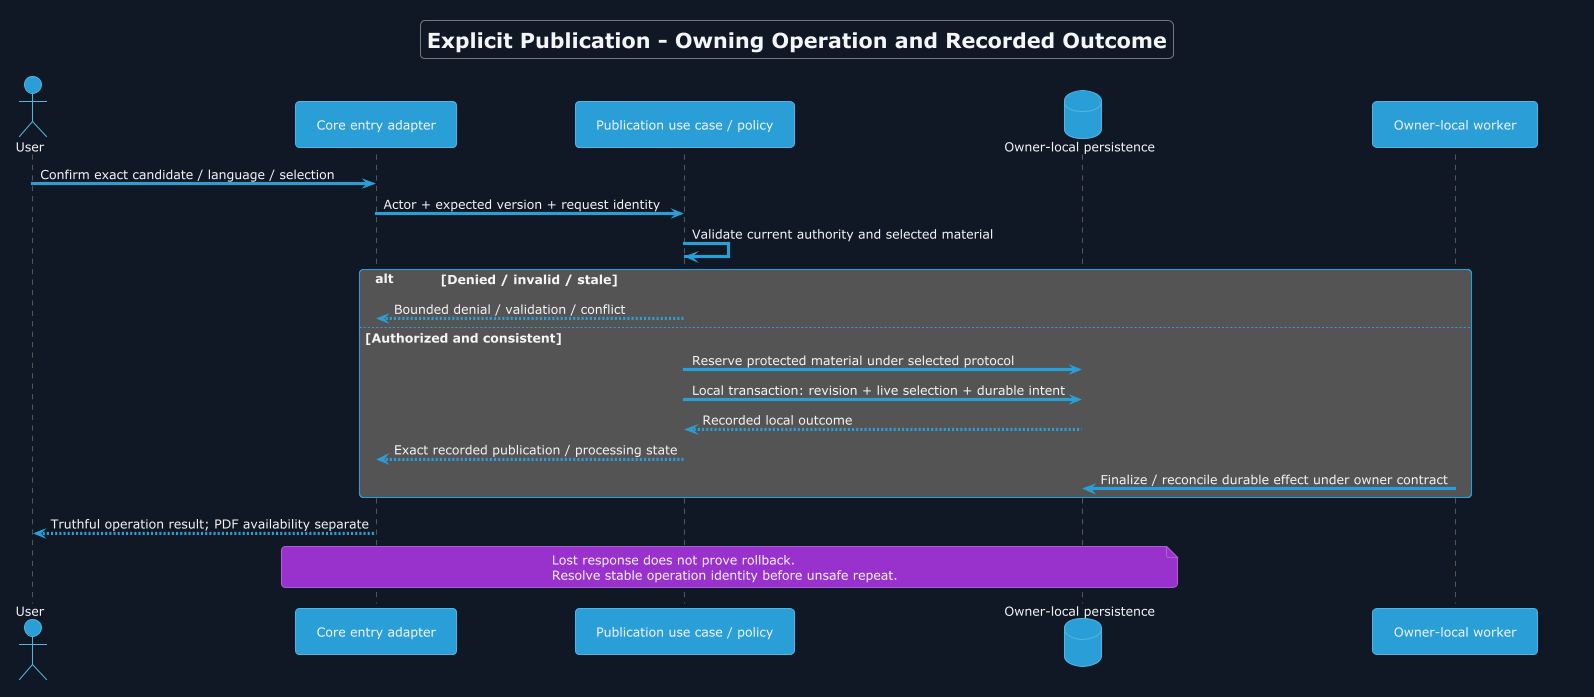

The diagram above was rendered by PlantUML. Its source (embedded in the PNG):
@startuml
!theme cyborg
skinparam backgroundColor #111827
skinparam defaultFontColor #F3F4F6
skinparam shadowing false
title Explicit Publication - Owning Operation and Recorded Outcome
actor User
participant "Core entry adapter" as Entry
participant "Publication use case / policy" as Service
database "Owner-local persistence" as Store
participant "Owner-local worker" as Worker
User -> Entry : Confirm exact candidate / language / selection
Entry -> Service : Actor + expected version + request identity
Service -> Service : Validate current authority and selected material
alt Denied / invalid / stale
 Service --> Entry : Bounded denial / validation / conflict
else Authorized and consistent
 Service -> Store : Reserve protected material under selected protocol
 Service -> Store : Local transaction: revision + live selection + durable intent
 Store --> Service : Recorded local outcome
 Service --> Entry : Exact recorded publication / processing state
 Worker -> Store : Finalize / reconcile durable effect under owner contract
end
Entry --> User : Truthful operation result; PDF availability separate
note over Entry, Store
Lost response does not prove rollback.
Resolve stable operation identity before unsafe repeat.
end note
@enduml